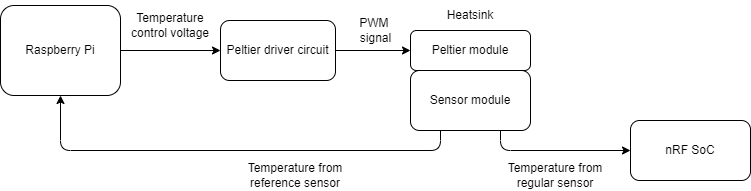

The diagram above was exported from draw.io. Its source (the exported page's mxGraphModel, read from the mxfile embedded in the PNG):
<mxGraphModel dx="1108" dy="784" grid="1" gridSize="10" guides="1" tooltips="1" connect="1" arrows="1" fold="1" page="1" pageScale="1" pageWidth="827" pageHeight="1169" math="0" shadow="0">
  <root>
    <mxCell id="0" />
    <mxCell id="1" parent="0" />
    <mxCell id="17" style="edgeStyle=none;html=1;exitX=1;exitY=0.5;exitDx=0;exitDy=0;entryX=0;entryY=0.5;entryDx=0;entryDy=0;" edge="1" parent="1" source="2" target="16">
      <mxGeometry relative="1" as="geometry" />
    </mxCell>
    <mxCell id="2" value="Raspberry Pi" style="rounded=1;whiteSpace=wrap;html=1;" vertex="1" parent="1">
      <mxGeometry x="20" y="185" width="120" height="90" as="geometry" />
    </mxCell>
    <mxCell id="7" style="edgeStyle=none;html=1;exitX=0.75;exitY=1;exitDx=0;exitDy=0;entryX=0;entryY=0.5;entryDx=0;entryDy=0;" edge="1" parent="1" source="3" target="5">
      <mxGeometry relative="1" as="geometry">
        <Array as="points">
          <mxPoint x="520" y="330" />
        </Array>
      </mxGeometry>
    </mxCell>
    <mxCell id="8" style="edgeStyle=none;html=1;exitX=0.25;exitY=1;exitDx=0;exitDy=0;entryX=0.5;entryY=1;entryDx=0;entryDy=0;" edge="1" parent="1" source="3" target="2">
      <mxGeometry relative="1" as="geometry">
        <Array as="points">
          <mxPoint x="460" y="330" />
          <mxPoint x="80" y="330" />
        </Array>
      </mxGeometry>
    </mxCell>
    <mxCell id="3" value="Sensor module" style="rounded=1;whiteSpace=wrap;html=1;" vertex="1" parent="1">
      <mxGeometry x="430" y="250" width="120" height="60" as="geometry" />
    </mxCell>
    <mxCell id="4" value="Peltier module" style="rounded=1;whiteSpace=wrap;html=1;" vertex="1" parent="1">
      <mxGeometry x="430" y="210" width="120" height="40" as="geometry" />
    </mxCell>
    <mxCell id="5" value="nRF SoC" style="rounded=1;whiteSpace=wrap;html=1;" vertex="1" parent="1">
      <mxGeometry x="650" y="300" width="120" height="60" as="geometry" />
    </mxCell>
    <mxCell id="9" value="Temperature control voltage" style="text;html=1;strokeColor=none;fillColor=none;align=center;verticalAlign=middle;whiteSpace=wrap;rounded=0;" vertex="1" parent="1">
      <mxGeometry x="140" y="190" width="100" height="30" as="geometry" />
    </mxCell>
    <mxCell id="11" value="Temperature from reference sensor" style="text;html=1;strokeColor=none;fillColor=none;align=center;verticalAlign=middle;whiteSpace=wrap;rounded=0;" vertex="1" parent="1">
      <mxGeometry x="260" y="340" width="110" height="30" as="geometry" />
    </mxCell>
    <mxCell id="13" value="Temperature from regular sensor" style="text;html=1;strokeColor=none;fillColor=none;align=center;verticalAlign=middle;whiteSpace=wrap;rounded=0;" vertex="1" parent="1">
      <mxGeometry x="520" y="340" width="110" height="30" as="geometry" />
    </mxCell>
    <mxCell id="14" value="Heatsink" style="text;html=1;strokeColor=none;fillColor=none;align=center;verticalAlign=middle;whiteSpace=wrap;rounded=0;" vertex="1" parent="1">
      <mxGeometry x="440" y="180" width="100" height="30" as="geometry" />
    </mxCell>
    <mxCell id="18" style="edgeStyle=none;html=1;exitX=1;exitY=0.5;exitDx=0;exitDy=0;entryX=0;entryY=0.5;entryDx=0;entryDy=0;" edge="1" parent="1" source="16" target="4">
      <mxGeometry relative="1" as="geometry" />
    </mxCell>
    <mxCell id="16" value="Peltier driver circuit" style="rounded=1;whiteSpace=wrap;html=1;" vertex="1" parent="1">
      <mxGeometry x="240" y="200" width="115" height="60" as="geometry" />
    </mxCell>
    <mxCell id="20" value="PWM &lt;br&gt;signal" style="text;html=1;align=center;verticalAlign=middle;resizable=0;points=[];autosize=1;strokeColor=none;fillColor=none;" vertex="1" parent="1">
      <mxGeometry x="370" y="190" width="50" height="40" as="geometry" />
    </mxCell>
  </root>
</mxGraphModel>